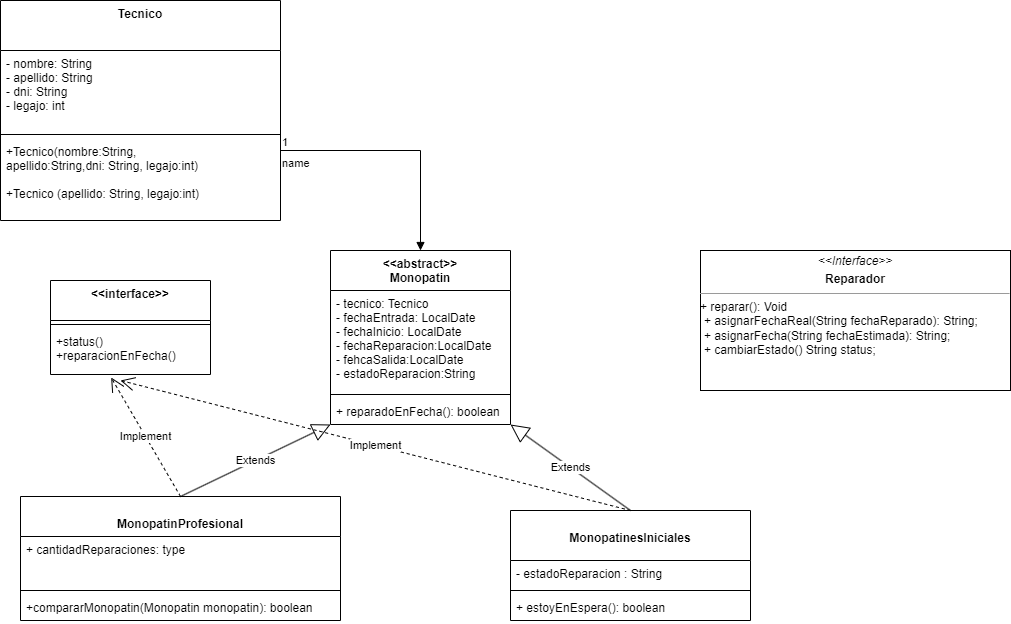

The diagram above was exported from draw.io. Its source (the exported page's mxGraphModel, read from the mxfile embedded in the PNG):
<mxGraphModel dx="1102" dy="1743" grid="1" gridSize="10" guides="1" tooltips="1" connect="1" arrows="1" fold="1" page="1" pageScale="1" pageWidth="827" pageHeight="1169" math="0" shadow="0">
  <root>
    <mxCell id="0" />
    <mxCell id="1" parent="0" />
    <mxCell id="hbguCN5lyZZX9hvbauar-1" value="&lt;&lt;abstract&gt;&gt;&#10;Monopatin" style="swimlane;fontStyle=1;align=center;verticalAlign=top;childLayout=stackLayout;horizontal=1;startSize=40;horizontalStack=0;resizeParent=1;resizeParentMax=0;resizeLast=0;collapsible=1;marginBottom=0;" parent="1" vertex="1">
      <mxGeometry x="360" y="190" width="180" height="174" as="geometry" />
    </mxCell>
    <mxCell id="hbguCN5lyZZX9hvbauar-2" value="- tecnico: Tecnico&#10;- fechaEntrada: LocalDate&#10;- fechaInicio: LocalDate&#10;- fechaReparacion:LocalDate&#10;- fehcaSalida:LocalDate&#10;- estadoReparacion:String" style="text;strokeColor=none;fillColor=none;align=left;verticalAlign=top;spacingLeft=4;spacingRight=4;overflow=hidden;rotatable=0;points=[[0,0.5],[1,0.5]];portConstraint=eastwest;" parent="hbguCN5lyZZX9hvbauar-1" vertex="1">
      <mxGeometry y="40" width="180" height="100" as="geometry" />
    </mxCell>
    <mxCell id="hbguCN5lyZZX9hvbauar-3" value="" style="line;strokeWidth=1;fillColor=none;align=left;verticalAlign=middle;spacingTop=-1;spacingLeft=3;spacingRight=3;rotatable=0;labelPosition=right;points=[];portConstraint=eastwest;" parent="hbguCN5lyZZX9hvbauar-1" vertex="1">
      <mxGeometry y="140" width="180" height="8" as="geometry" />
    </mxCell>
    <mxCell id="hbguCN5lyZZX9hvbauar-4" value="+ reparadoEnFecha(): boolean" style="text;strokeColor=none;fillColor=none;align=left;verticalAlign=top;spacingLeft=4;spacingRight=4;overflow=hidden;rotatable=0;points=[[0,0.5],[1,0.5]];portConstraint=eastwest;" parent="hbguCN5lyZZX9hvbauar-1" vertex="1">
      <mxGeometry y="148" width="180" height="26" as="geometry" />
    </mxCell>
    <mxCell id="hbguCN5lyZZX9hvbauar-9" value="&#10;MonopatinProfesional" style="swimlane;fontStyle=1;align=center;verticalAlign=top;childLayout=stackLayout;horizontal=1;startSize=40;horizontalStack=0;resizeParent=1;resizeParentMax=0;resizeLast=0;collapsible=1;marginBottom=0;" parent="1" vertex="1">
      <mxGeometry x="50" y="436" width="320" height="124" as="geometry" />
    </mxCell>
    <mxCell id="hbguCN5lyZZX9hvbauar-10" value="+ cantidadReparaciones: type" style="text;strokeColor=none;fillColor=none;align=left;verticalAlign=top;spacingLeft=4;spacingRight=4;overflow=hidden;rotatable=0;points=[[0,0.5],[1,0.5]];portConstraint=eastwest;" parent="hbguCN5lyZZX9hvbauar-9" vertex="1">
      <mxGeometry y="40" width="320" height="50" as="geometry" />
    </mxCell>
    <mxCell id="hbguCN5lyZZX9hvbauar-11" value="" style="line;strokeWidth=1;fillColor=none;align=left;verticalAlign=middle;spacingTop=-1;spacingLeft=3;spacingRight=3;rotatable=0;labelPosition=right;points=[];portConstraint=eastwest;" parent="hbguCN5lyZZX9hvbauar-9" vertex="1">
      <mxGeometry y="90" width="320" height="8" as="geometry" />
    </mxCell>
    <mxCell id="hbguCN5lyZZX9hvbauar-12" value="+compararMonopatin(Monopatin monopatin): boolean" style="text;strokeColor=none;fillColor=none;align=left;verticalAlign=top;spacingLeft=4;spacingRight=4;overflow=hidden;rotatable=0;points=[[0,0.5],[1,0.5]];portConstraint=eastwest;" parent="hbguCN5lyZZX9hvbauar-9" vertex="1">
      <mxGeometry y="98" width="320" height="26" as="geometry" />
    </mxCell>
    <mxCell id="hbguCN5lyZZX9hvbauar-13" value="&#10;MonopatinesIniciales" style="swimlane;fontStyle=1;align=center;verticalAlign=top;childLayout=stackLayout;horizontal=1;startSize=50;horizontalStack=0;resizeParent=1;resizeParentMax=0;resizeLast=0;collapsible=1;marginBottom=0;" parent="1" vertex="1">
      <mxGeometry x="540" y="450" width="240" height="110" as="geometry" />
    </mxCell>
    <mxCell id="hbguCN5lyZZX9hvbauar-14" value="- estadoReparacion : String" style="text;strokeColor=none;fillColor=none;align=left;verticalAlign=top;spacingLeft=4;spacingRight=4;overflow=hidden;rotatable=0;points=[[0,0.5],[1,0.5]];portConstraint=eastwest;" parent="hbguCN5lyZZX9hvbauar-13" vertex="1">
      <mxGeometry y="50" width="240" height="26" as="geometry" />
    </mxCell>
    <mxCell id="hbguCN5lyZZX9hvbauar-15" value="" style="line;strokeWidth=1;fillColor=none;align=left;verticalAlign=middle;spacingTop=-1;spacingLeft=3;spacingRight=3;rotatable=0;labelPosition=right;points=[];portConstraint=eastwest;" parent="hbguCN5lyZZX9hvbauar-13" vertex="1">
      <mxGeometry y="76" width="240" height="8" as="geometry" />
    </mxCell>
    <mxCell id="hbguCN5lyZZX9hvbauar-16" value="+ estoyEnEspera(): boolean" style="text;strokeColor=none;fillColor=none;align=left;verticalAlign=top;spacingLeft=4;spacingRight=4;overflow=hidden;rotatable=0;points=[[0,0.5],[1,0.5]];portConstraint=eastwest;" parent="hbguCN5lyZZX9hvbauar-13" vertex="1">
      <mxGeometry y="84" width="240" height="26" as="geometry" />
    </mxCell>
    <mxCell id="hbguCN5lyZZX9hvbauar-19" value="Tecnico" style="swimlane;fontStyle=1;align=center;verticalAlign=top;childLayout=stackLayout;horizontal=1;startSize=50;horizontalStack=0;resizeParent=1;resizeParentMax=0;resizeLast=0;collapsible=1;marginBottom=0;" parent="1" vertex="1">
      <mxGeometry x="30" y="-60" width="280" height="220" as="geometry" />
    </mxCell>
    <mxCell id="hbguCN5lyZZX9hvbauar-20" value="- nombre: String&#10;- apellido: String&#10;- dni: String&#10;- legajo: int" style="text;strokeColor=none;fillColor=none;align=left;verticalAlign=top;spacingLeft=4;spacingRight=4;overflow=hidden;rotatable=0;points=[[0,0.5],[1,0.5]];portConstraint=eastwest;" parent="hbguCN5lyZZX9hvbauar-19" vertex="1">
      <mxGeometry y="50" width="280" height="80" as="geometry" />
    </mxCell>
    <mxCell id="hbguCN5lyZZX9hvbauar-21" value="" style="line;strokeWidth=1;fillColor=none;align=left;verticalAlign=middle;spacingTop=-1;spacingLeft=3;spacingRight=3;rotatable=0;labelPosition=right;points=[];portConstraint=eastwest;" parent="hbguCN5lyZZX9hvbauar-19" vertex="1">
      <mxGeometry y="130" width="280" height="8" as="geometry" />
    </mxCell>
    <mxCell id="hbguCN5lyZZX9hvbauar-22" value="+Tecnico(nombre:String,&#10;apellido:String,dni: String, legajo:int)&#10;&#10;+Tecnico (apellido: String, legajo:int)" style="text;strokeColor=none;fillColor=none;align=left;verticalAlign=top;spacingLeft=4;spacingRight=4;overflow=hidden;rotatable=0;points=[[0,0.5],[1,0.5]];portConstraint=eastwest;" parent="hbguCN5lyZZX9hvbauar-19" vertex="1">
      <mxGeometry y="138" width="280" height="82" as="geometry" />
    </mxCell>
    <mxCell id="n5xb1Gy5sDpPrCsxYT7N-1" value="name" style="endArrow=block;endFill=1;html=1;edgeStyle=orthogonalEdgeStyle;align=left;verticalAlign=top;rounded=0;entryX=0.5;entryY=0;entryDx=0;entryDy=0;" edge="1" parent="1" target="hbguCN5lyZZX9hvbauar-1">
      <mxGeometry x="-1" relative="1" as="geometry">
        <mxPoint x="310" y="90" as="sourcePoint" />
        <mxPoint x="470" y="90" as="targetPoint" />
      </mxGeometry>
    </mxCell>
    <mxCell id="n5xb1Gy5sDpPrCsxYT7N-2" value="1" style="edgeLabel;resizable=0;html=1;align=left;verticalAlign=bottom;" connectable="0" vertex="1" parent="n5xb1Gy5sDpPrCsxYT7N-1">
      <mxGeometry x="-1" relative="1" as="geometry" />
    </mxCell>
    <mxCell id="n5xb1Gy5sDpPrCsxYT7N-3" value="Extends" style="endArrow=block;endSize=16;endFill=0;html=1;rounded=0;exitX=0.5;exitY=0;exitDx=0;exitDy=0;entryX=1;entryY=1;entryDx=0;entryDy=0;" edge="1" parent="1" source="hbguCN5lyZZX9hvbauar-13" target="hbguCN5lyZZX9hvbauar-1">
      <mxGeometry width="160" relative="1" as="geometry">
        <mxPoint x="610" y="310" as="sourcePoint" />
        <mxPoint x="770" y="310" as="targetPoint" />
      </mxGeometry>
    </mxCell>
    <mxCell id="n5xb1Gy5sDpPrCsxYT7N-4" value="Extends" style="endArrow=block;endSize=16;endFill=0;html=1;rounded=0;exitX=0.5;exitY=0;exitDx=0;exitDy=0;entryX=1;entryY=1;entryDx=0;entryDy=0;" edge="1" parent="1" source="hbguCN5lyZZX9hvbauar-9">
      <mxGeometry width="160" relative="1" as="geometry">
        <mxPoint x="480" y="450" as="sourcePoint" />
        <mxPoint x="360" y="364" as="targetPoint" />
      </mxGeometry>
    </mxCell>
    <mxCell id="j0cxVRdZO6N5Xqyewa42-1" value="&lt;&lt;interface&gt;&gt;" style="swimlane;fontStyle=1;align=center;verticalAlign=top;childLayout=stackLayout;horizontal=1;startSize=40;horizontalStack=0;resizeParent=1;resizeParentMax=0;resizeLast=0;collapsible=1;marginBottom=0;" vertex="1" parent="1">
      <mxGeometry x="80" y="220" width="160" height="94" as="geometry" />
    </mxCell>
    <mxCell id="j0cxVRdZO6N5Xqyewa42-3" value="" style="line;strokeWidth=1;fillColor=none;align=left;verticalAlign=middle;spacingTop=-1;spacingLeft=3;spacingRight=3;rotatable=0;labelPosition=right;points=[];portConstraint=eastwest;" vertex="1" parent="j0cxVRdZO6N5Xqyewa42-1">
      <mxGeometry y="40" width="160" height="8" as="geometry" />
    </mxCell>
    <mxCell id="j0cxVRdZO6N5Xqyewa42-4" value="+status()&#10;+reparacionEnFecha()" style="text;strokeColor=none;fillColor=none;align=left;verticalAlign=top;spacingLeft=4;spacingRight=4;overflow=hidden;rotatable=0;points=[[0,0.5],[1,0.5]];portConstraint=eastwest;" vertex="1" parent="j0cxVRdZO6N5Xqyewa42-1">
      <mxGeometry y="48" width="160" height="46" as="geometry" />
    </mxCell>
    <mxCell id="IqXOeUdApvqk1HDAXMMu-3" value="&lt;p style=&quot;margin:0px;margin-top:4px;text-align:center;&quot;&gt;&lt;i&gt;&amp;lt;&amp;lt;Interface&amp;gt;&amp;gt;&lt;/i&gt;&lt;/p&gt;&lt;p style=&quot;margin:0px;margin-top:4px;text-align:center;&quot;&gt;&lt;b&gt;Reparador&lt;/b&gt;&lt;br&gt;&lt;/p&gt;&lt;hr size=&quot;1&quot;&gt;+ reparar(): Void&lt;br&gt;&lt;p style=&quot;margin:0px;margin-left:4px;&quot;&gt;+ asignarFechaReal(String fechaReparado): String;&lt;/p&gt;&lt;p style=&quot;margin:0px;margin-left:4px;&quot;&gt;+ asignarFecha(String fechaEstimada): String;&lt;/p&gt;&lt;p style=&quot;margin:0px;margin-left:4px;&quot;&gt;+ cambiarEstado() String status;&lt;/p&gt;" style="verticalAlign=top;align=left;overflow=fill;fontSize=12;fontFamily=Helvetica;html=1;" vertex="1" parent="1">
      <mxGeometry x="730" y="190" width="310" height="140" as="geometry" />
    </mxCell>
    <mxCell id="j0cxVRdZO6N5Xqyewa42-5" value="Implement" style="endArrow=open;endSize=12;dashed=1;html=1;rounded=0;exitX=0.5;exitY=0;exitDx=0;exitDy=0;entryX=0.379;entryY=1.065;entryDx=0;entryDy=0;entryPerimeter=0;" edge="1" parent="1" source="hbguCN5lyZZX9hvbauar-9" target="j0cxVRdZO6N5Xqyewa42-4">
      <mxGeometry width="160" relative="1" as="geometry">
        <mxPoint x="330" y="430" as="sourcePoint" />
        <mxPoint x="490" y="430" as="targetPoint" />
        <Array as="points" />
      </mxGeometry>
    </mxCell>
    <mxCell id="j0cxVRdZO6N5Xqyewa42-6" value="Implement" style="endArrow=open;endSize=12;dashed=1;html=1;rounded=0;exitX=0.5;exitY=0;exitDx=0;exitDy=0;" edge="1" parent="1" source="hbguCN5lyZZX9hvbauar-13">
      <mxGeometry width="160" relative="1" as="geometry">
        <mxPoint x="220" y="446" as="sourcePoint" />
        <mxPoint x="150" y="320" as="targetPoint" />
        <Array as="points" />
      </mxGeometry>
    </mxCell>
  </root>
</mxGraphModel>